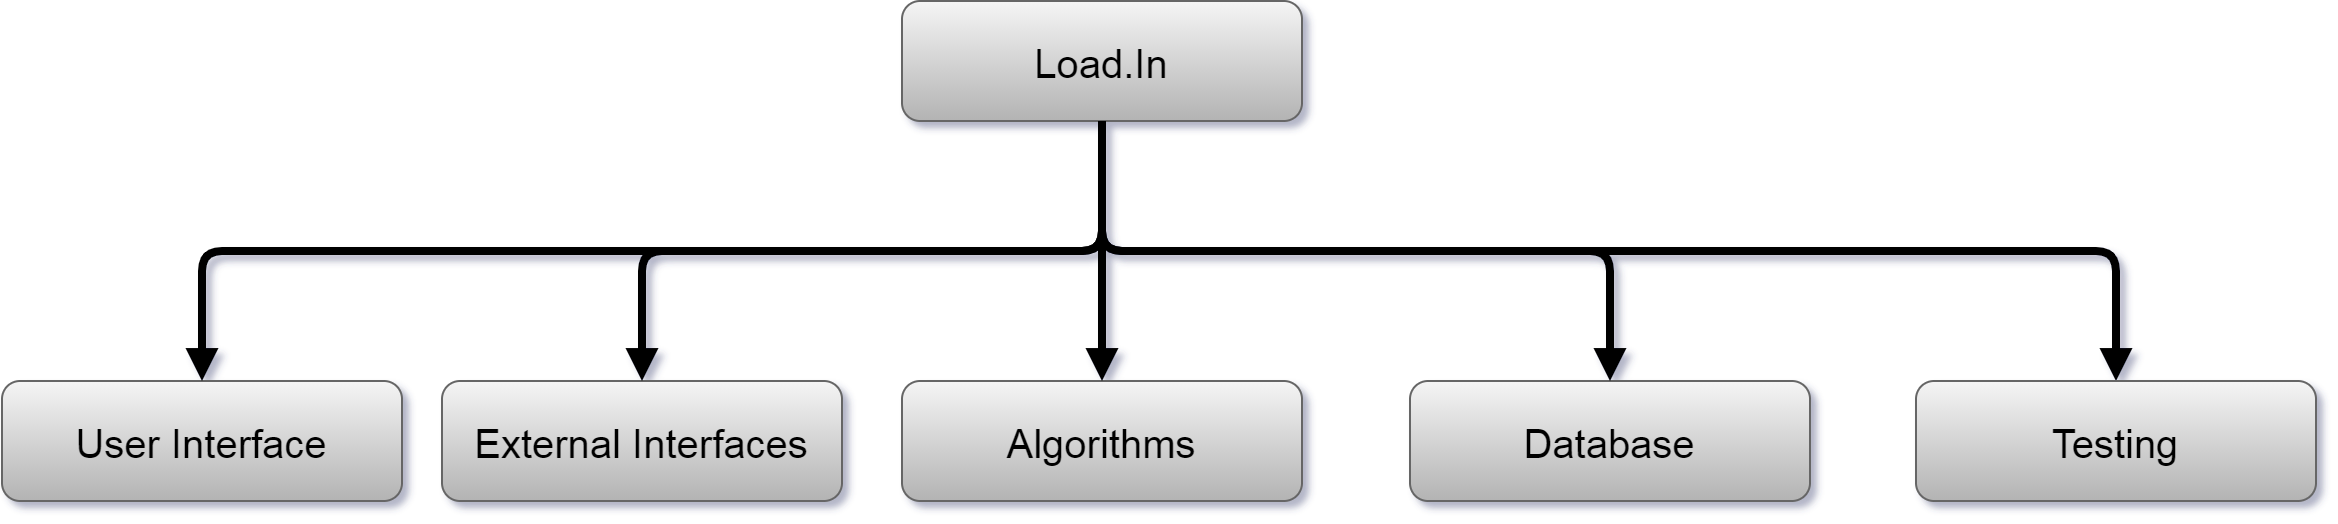

The diagram above was exported from draw.io. Its source (the exported page's mxGraphModel, read from the mxfile embedded in the PNG):
<mxGraphModel dx="1086" dy="830" grid="1" gridSize="10" guides="1" tooltips="1" connect="1" arrows="1" fold="1" page="1" pageScale="1.5" pageWidth="1169" pageHeight="827" background="#6DD1A1" math="0" shadow="1">
  <root>
    <mxCell id="0" />
    <mxCell id="1" parent="0" />
    <mxCell id="2" value="Load.In" style="fontSize=20;labelBackgroundColor=none;fillColor=#f5f5f5;strokeColor=#666666;gradientColor=#b3b3b3;rounded=1;" parent="1" vertex="1">
      <mxGeometry x="571.5" y="220" width="200" height="60" as="geometry" />
    </mxCell>
    <mxCell id="4" value="User Interface" style="fontSize=20;fillColor=#f5f5f5;strokeColor=#666666;gradientColor=#b3b3b3;rounded=1;" parent="1" vertex="1">
      <mxGeometry x="121.5" y="410" width="200" height="60" as="geometry" />
    </mxCell>
    <mxCell id="5" value="Algorithms" style="fontSize=20;fillColor=#f5f5f5;strokeColor=#666666;gradientColor=#b3b3b3;rounded=1;" parent="1" vertex="1">
      <mxGeometry x="571.5" y="410" width="200" height="60" as="geometry" />
    </mxCell>
    <mxCell id="6" value="Database" style="fontSize=20;fillColor=#f5f5f5;strokeColor=#666666;gradientColor=#b3b3b3;rounded=1;" parent="1" vertex="1">
      <mxGeometry x="825.5" y="410" width="200" height="60" as="geometry" />
    </mxCell>
    <mxCell id="30" value="" style="edgeStyle=elbowEdgeStyle;elbow=vertical;strokeWidth=4;endArrow=block;endFill=1;fontStyle=1;exitX=0.5;exitY=1;exitDx=0;exitDy=0;" parent="1" source="2" target="5" edge="1">
      <mxGeometry x="-278.5" y="120" width="100" height="100" as="geometry">
        <mxPoint x="471.5" y="360" as="sourcePoint" />
        <mxPoint x="-178.5" y="120" as="targetPoint" />
      </mxGeometry>
    </mxCell>
    <mxCell id="31" value="" style="edgeStyle=elbowEdgeStyle;elbow=vertical;strokeWidth=4;endArrow=block;endFill=1;fontStyle=1;exitX=0.5;exitY=1;exitDx=0;exitDy=0;" parent="1" source="2" target="4" edge="1">
      <mxGeometry x="-278.5" y="120" width="100" height="100" as="geometry">
        <mxPoint x="471.5" y="360" as="sourcePoint" />
        <mxPoint x="-178.5" y="120" as="targetPoint" />
      </mxGeometry>
    </mxCell>
    <mxCell id="32" value="" style="edgeStyle=elbowEdgeStyle;elbow=vertical;strokeWidth=4;endArrow=block;endFill=1;fontStyle=1;exitX=0.5;exitY=1;exitDx=0;exitDy=0;" parent="1" source="2" target="6" edge="1">
      <mxGeometry x="-278.5" y="120" width="100" height="100" as="geometry">
        <mxPoint x="471.5" y="360" as="sourcePoint" />
        <mxPoint x="-178.5" y="120" as="targetPoint" />
      </mxGeometry>
    </mxCell>
    <mxCell id="-wF0S96voCCPFuyPMMoY-55" value="" style="edgeStyle=elbowEdgeStyle;elbow=vertical;strokeWidth=4;endArrow=block;endFill=1;fontStyle=1;entryX=0.5;entryY=0;entryDx=0;entryDy=0;exitX=0.5;exitY=1;exitDx=0;exitDy=0;" parent="1" source="2" target="-wF0S96voCCPFuyPMMoY-57" edge="1">
      <mxGeometry x="21.5" y="120" width="100" height="100" as="geometry">
        <mxPoint x="601.5" y="280" as="sourcePoint" />
        <mxPoint x="934.4999999999995" y="410" as="targetPoint" />
      </mxGeometry>
    </mxCell>
    <mxCell id="-wF0S96voCCPFuyPMMoY-57" value="Testing" style="fontSize=20;fillColor=#f5f5f5;strokeColor=#666666;gradientColor=#b3b3b3;rounded=1;" parent="1" vertex="1">
      <mxGeometry x="1078.5" y="410" width="200" height="60" as="geometry" />
    </mxCell>
    <mxCell id="Nzxlily9-yS_OZCv5ihd-32" value="External Interfaces" style="fontSize=20;fillColor=#f5f5f5;strokeColor=#666666;gradientColor=#b3b3b3;rounded=1;" parent="1" vertex="1">
      <mxGeometry x="341.5" y="410" width="200" height="60" as="geometry" />
    </mxCell>
    <mxCell id="5irgohBBhzqgxuEVG5vP-32" value="" style="edgeStyle=elbowEdgeStyle;elbow=vertical;strokeWidth=4;endArrow=block;endFill=1;fontStyle=1;entryX=0.5;entryY=0;entryDx=0;entryDy=0;exitX=0.5;exitY=1;exitDx=0;exitDy=0;" parent="1" source="2" target="Nzxlily9-yS_OZCv5ihd-32" edge="1">
      <mxGeometry x="31.5" y="130" width="100" height="100" as="geometry">
        <mxPoint x="611.5" y="290" as="sourcePoint" />
        <mxPoint x="1188.5" y="420" as="targetPoint" />
      </mxGeometry>
    </mxCell>
  </root>
</mxGraphModel>